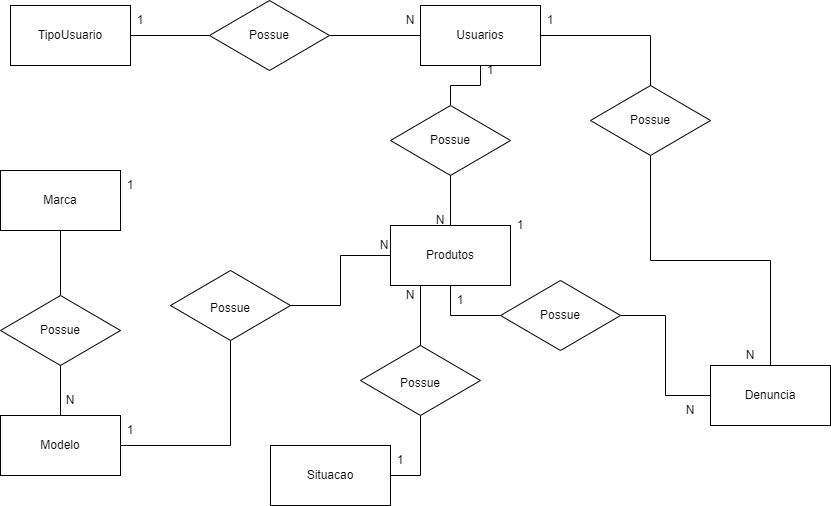

The diagram above was exported from draw.io. Its source (the exported page's mxGraphModel, read from the mxfile embedded in the PNG):
<mxGraphModel dx="1038" dy="579" grid="1" gridSize="10" guides="1" tooltips="1" connect="1" arrows="1" fold="1" page="1" pageScale="1" pageWidth="827" pageHeight="1169" math="0" shadow="0">
  <root>
    <mxCell id="0" />
    <mxCell id="1" parent="0" />
    <mxCell id="yWFwsQe8o_yuBHy5AmJu-6" style="edgeStyle=orthogonalEdgeStyle;rounded=0;orthogonalLoop=1;jettySize=auto;html=1;entryX=0;entryY=0.5;entryDx=0;entryDy=0;startArrow=none;startFill=0;endArrow=none;endFill=0;" edge="1" parent="1" source="yWFwsQe8o_yuBHy5AmJu-1" target="yWFwsQe8o_yuBHy5AmJu-3">
      <mxGeometry relative="1" as="geometry" />
    </mxCell>
    <mxCell id="yWFwsQe8o_yuBHy5AmJu-1" value="" style="rounded=0;whiteSpace=wrap;html=1;" vertex="1" parent="1">
      <mxGeometry x="40" y="80" width="120" height="60" as="geometry" />
    </mxCell>
    <mxCell id="yWFwsQe8o_yuBHy5AmJu-2" value="TipoUsuario" style="text;html=1;strokeColor=none;fillColor=none;align=center;verticalAlign=middle;whiteSpace=wrap;rounded=0;" vertex="1" parent="1">
      <mxGeometry x="70" y="95" width="60" height="30" as="geometry" />
    </mxCell>
    <mxCell id="yWFwsQe8o_yuBHy5AmJu-8" style="edgeStyle=orthogonalEdgeStyle;rounded=0;orthogonalLoop=1;jettySize=auto;html=1;entryX=0;entryY=0.5;entryDx=0;entryDy=0;startArrow=none;startFill=0;endArrow=none;endFill=0;" edge="1" parent="1" source="yWFwsQe8o_yuBHy5AmJu-3" target="yWFwsQe8o_yuBHy5AmJu-4">
      <mxGeometry relative="1" as="geometry" />
    </mxCell>
    <mxCell id="yWFwsQe8o_yuBHy5AmJu-3" value="" style="rhombus;whiteSpace=wrap;html=1;" vertex="1" parent="1">
      <mxGeometry x="239" y="75" width="120" height="70" as="geometry" />
    </mxCell>
    <mxCell id="ftLqgFcZDm_MGy4tvrMS-1" style="edgeStyle=orthogonalEdgeStyle;rounded=0;orthogonalLoop=1;jettySize=auto;html=1;startArrow=none;startFill=0;endArrow=none;endFill=0;" edge="1" parent="1" source="yWFwsQe8o_yuBHy5AmJu-4">
      <mxGeometry relative="1" as="geometry">
        <mxPoint x="680" y="160" as="targetPoint" />
      </mxGeometry>
    </mxCell>
    <mxCell id="Zp-0OMLX6Ey1ffIg2V-t-1" style="edgeStyle=orthogonalEdgeStyle;rounded=0;orthogonalLoop=1;jettySize=auto;html=1;startArrow=none;startFill=0;endArrow=none;endFill=0;" edge="1" parent="1" source="yWFwsQe8o_yuBHy5AmJu-4">
      <mxGeometry relative="1" as="geometry">
        <mxPoint x="480" y="180" as="targetPoint" />
      </mxGeometry>
    </mxCell>
    <mxCell id="yWFwsQe8o_yuBHy5AmJu-4" value="" style="rounded=0;whiteSpace=wrap;html=1;" vertex="1" parent="1">
      <mxGeometry x="450" y="80" width="120" height="60" as="geometry" />
    </mxCell>
    <mxCell id="yWFwsQe8o_yuBHy5AmJu-5" value="Usuarios" style="text;html=1;strokeColor=none;fillColor=none;align=center;verticalAlign=middle;whiteSpace=wrap;rounded=0;" vertex="1" parent="1">
      <mxGeometry x="480" y="95" width="60" height="30" as="geometry" />
    </mxCell>
    <mxCell id="yWFwsQe8o_yuBHy5AmJu-7" value="Possue" style="text;html=1;strokeColor=none;fillColor=none;align=center;verticalAlign=middle;whiteSpace=wrap;rounded=0;" vertex="1" parent="1">
      <mxGeometry x="269" y="95" width="60" height="30" as="geometry" />
    </mxCell>
    <mxCell id="yWFwsQe8o_yuBHy5AmJu-9" value="1" style="text;html=1;strokeColor=none;fillColor=none;align=center;verticalAlign=middle;whiteSpace=wrap;rounded=0;" vertex="1" parent="1">
      <mxGeometry x="140" y="80" width="60" height="30" as="geometry" />
    </mxCell>
    <mxCell id="yWFwsQe8o_yuBHy5AmJu-10" value="N" style="text;html=1;strokeColor=none;fillColor=none;align=center;verticalAlign=middle;whiteSpace=wrap;rounded=0;" vertex="1" parent="1">
      <mxGeometry x="410" y="80" width="60" height="30" as="geometry" />
    </mxCell>
    <mxCell id="ftLqgFcZDm_MGy4tvrMS-4" style="edgeStyle=orthogonalEdgeStyle;rounded=0;orthogonalLoop=1;jettySize=auto;html=1;startArrow=none;startFill=0;endArrow=none;endFill=0;entryX=0.5;entryY=0;entryDx=0;entryDy=0;" edge="1" parent="1" source="ftLqgFcZDm_MGy4tvrMS-2" target="ftLqgFcZDm_MGy4tvrMS-5">
      <mxGeometry relative="1" as="geometry">
        <mxPoint x="680" y="280" as="targetPoint" />
      </mxGeometry>
    </mxCell>
    <mxCell id="ftLqgFcZDm_MGy4tvrMS-2" value="" style="rhombus;whiteSpace=wrap;html=1;" vertex="1" parent="1">
      <mxGeometry x="620" y="160" width="120" height="70" as="geometry" />
    </mxCell>
    <mxCell id="ftLqgFcZDm_MGy4tvrMS-3" value="Possue" style="text;html=1;strokeColor=none;fillColor=none;align=center;verticalAlign=middle;whiteSpace=wrap;rounded=0;" vertex="1" parent="1">
      <mxGeometry x="650" y="180" width="60" height="30" as="geometry" />
    </mxCell>
    <mxCell id="ftLqgFcZDm_MGy4tvrMS-5" value="" style="rounded=0;whiteSpace=wrap;html=1;" vertex="1" parent="1">
      <mxGeometry x="740" y="440" width="120" height="60" as="geometry" />
    </mxCell>
    <mxCell id="ftLqgFcZDm_MGy4tvrMS-6" value="Denuncia" style="text;html=1;strokeColor=none;fillColor=none;align=center;verticalAlign=middle;whiteSpace=wrap;rounded=0;" vertex="1" parent="1">
      <mxGeometry x="770" y="455" width="60" height="30" as="geometry" />
    </mxCell>
    <mxCell id="ftLqgFcZDm_MGy4tvrMS-7" value="N" style="text;html=1;strokeColor=none;fillColor=none;align=center;verticalAlign=middle;whiteSpace=wrap;rounded=0;" vertex="1" parent="1">
      <mxGeometry x="750" y="415" width="60" height="30" as="geometry" />
    </mxCell>
    <mxCell id="ftLqgFcZDm_MGy4tvrMS-8" value="1" style="text;html=1;strokeColor=none;fillColor=none;align=center;verticalAlign=middle;whiteSpace=wrap;rounded=0;" vertex="1" parent="1">
      <mxGeometry x="550" y="80" width="60" height="30" as="geometry" />
    </mxCell>
    <mxCell id="Zp-0OMLX6Ey1ffIg2V-t-2" style="edgeStyle=orthogonalEdgeStyle;rounded=0;orthogonalLoop=1;jettySize=auto;html=1;startArrow=none;startFill=0;endArrow=none;endFill=0;" edge="1" parent="1" source="Zp-0OMLX6Ey1ffIg2V-t-3">
      <mxGeometry relative="1" as="geometry">
        <mxPoint x="480" y="300" as="targetPoint" />
      </mxGeometry>
    </mxCell>
    <mxCell id="Zp-0OMLX6Ey1ffIg2V-t-3" value="" style="rhombus;whiteSpace=wrap;html=1;" vertex="1" parent="1">
      <mxGeometry x="420" y="180" width="120" height="70" as="geometry" />
    </mxCell>
    <mxCell id="Zp-0OMLX6Ey1ffIg2V-t-4" value="Possue" style="text;html=1;strokeColor=none;fillColor=none;align=center;verticalAlign=middle;whiteSpace=wrap;rounded=0;" vertex="1" parent="1">
      <mxGeometry x="450" y="200" width="60" height="30" as="geometry" />
    </mxCell>
    <mxCell id="BZ_5_dxDCsxPksSbOUh1-12" style="edgeStyle=orthogonalEdgeStyle;rounded=0;orthogonalLoop=1;jettySize=auto;html=1;entryX=0;entryY=0.5;entryDx=0;entryDy=0;startArrow=none;startFill=0;endArrow=none;endFill=0;" edge="1" parent="1" source="Zp-0OMLX6Ey1ffIg2V-t-5" target="BZ_5_dxDCsxPksSbOUh1-10">
      <mxGeometry relative="1" as="geometry" />
    </mxCell>
    <mxCell id="Zp-0OMLX6Ey1ffIg2V-t-5" value="" style="rounded=0;whiteSpace=wrap;html=1;" vertex="1" parent="1">
      <mxGeometry x="420" y="300" width="120" height="60" as="geometry" />
    </mxCell>
    <mxCell id="Zp-0OMLX6Ey1ffIg2V-t-6" value="Produtos" style="text;html=1;strokeColor=none;fillColor=none;align=center;verticalAlign=middle;whiteSpace=wrap;rounded=0;" vertex="1" parent="1">
      <mxGeometry x="450" y="315" width="60" height="30" as="geometry" />
    </mxCell>
    <mxCell id="Zp-0OMLX6Ey1ffIg2V-t-7" value="N" style="text;html=1;strokeColor=none;fillColor=none;align=center;verticalAlign=middle;whiteSpace=wrap;rounded=0;" vertex="1" parent="1">
      <mxGeometry x="440" y="280" width="60" height="30" as="geometry" />
    </mxCell>
    <mxCell id="Zp-0OMLX6Ey1ffIg2V-t-8" value="1" style="text;html=1;strokeColor=none;fillColor=none;align=center;verticalAlign=middle;whiteSpace=wrap;rounded=0;" vertex="1" parent="1">
      <mxGeometry x="490" y="130" width="60" height="30" as="geometry" />
    </mxCell>
    <mxCell id="9h3d9XhSfCP0FD0N83yF-11" style="edgeStyle=orthogonalEdgeStyle;rounded=0;orthogonalLoop=1;jettySize=auto;html=1;entryX=0.5;entryY=0;entryDx=0;entryDy=0;startArrow=none;startFill=0;endArrow=none;endFill=0;" edge="1" parent="1" source="9h3d9XhSfCP0FD0N83yF-12" target="9h3d9XhSfCP0FD0N83yF-14">
      <mxGeometry relative="1" as="geometry" />
    </mxCell>
    <mxCell id="9h3d9XhSfCP0FD0N83yF-12" value="" style="rounded=0;whiteSpace=wrap;html=1;" vertex="1" parent="1">
      <mxGeometry x="30" y="245" width="120" height="60" as="geometry" />
    </mxCell>
    <mxCell id="9h3d9XhSfCP0FD0N83yF-13" value="Marca" style="text;html=1;strokeColor=none;fillColor=none;align=center;verticalAlign=middle;whiteSpace=wrap;rounded=0;" vertex="1" parent="1">
      <mxGeometry x="60" y="260" width="60" height="30" as="geometry" />
    </mxCell>
    <mxCell id="UyazB1478QbnByqgReU3-3" style="edgeStyle=orthogonalEdgeStyle;rounded=0;orthogonalLoop=1;jettySize=auto;html=1;entryX=0.5;entryY=0;entryDx=0;entryDy=0;startArrow=none;startFill=0;endArrow=none;endFill=0;" edge="1" parent="1" source="9h3d9XhSfCP0FD0N83yF-14" target="UyazB1478QbnByqgReU3-1">
      <mxGeometry relative="1" as="geometry" />
    </mxCell>
    <mxCell id="9h3d9XhSfCP0FD0N83yF-14" value="" style="rhombus;whiteSpace=wrap;html=1;" vertex="1" parent="1">
      <mxGeometry x="30" y="370" width="120" height="70" as="geometry" />
    </mxCell>
    <mxCell id="9h3d9XhSfCP0FD0N83yF-15" value="Possue" style="text;html=1;strokeColor=none;fillColor=none;align=center;verticalAlign=middle;whiteSpace=wrap;rounded=0;" vertex="1" parent="1">
      <mxGeometry x="60" y="390" width="60" height="30" as="geometry" />
    </mxCell>
    <mxCell id="9h3d9XhSfCP0FD0N83yF-16" value="1" style="text;html=1;strokeColor=none;fillColor=none;align=center;verticalAlign=middle;whiteSpace=wrap;rounded=0;" vertex="1" parent="1">
      <mxGeometry x="130" y="245" width="60" height="30" as="geometry" />
    </mxCell>
    <mxCell id="BZ_5_dxDCsxPksSbOUh1-1" style="edgeStyle=orthogonalEdgeStyle;rounded=0;orthogonalLoop=1;jettySize=auto;html=1;startArrow=none;startFill=0;endArrow=none;endFill=0;entryX=0.5;entryY=1;entryDx=0;entryDy=0;" edge="1" parent="1" source="UyazB1478QbnByqgReU3-1" target="BZ_5_dxDCsxPksSbOUh1-2">
      <mxGeometry relative="1" as="geometry">
        <mxPoint x="240" y="440" as="targetPoint" />
      </mxGeometry>
    </mxCell>
    <mxCell id="UyazB1478QbnByqgReU3-1" value="" style="rounded=0;whiteSpace=wrap;html=1;" vertex="1" parent="1">
      <mxGeometry x="30" y="490" width="120" height="60" as="geometry" />
    </mxCell>
    <mxCell id="UyazB1478QbnByqgReU3-2" value="Modelo" style="text;html=1;strokeColor=none;fillColor=none;align=center;verticalAlign=middle;whiteSpace=wrap;rounded=0;" vertex="1" parent="1">
      <mxGeometry x="60" y="505" width="60" height="30" as="geometry" />
    </mxCell>
    <mxCell id="UyazB1478QbnByqgReU3-4" value="N" style="text;html=1;strokeColor=none;fillColor=none;align=center;verticalAlign=middle;whiteSpace=wrap;rounded=0;" vertex="1" parent="1">
      <mxGeometry x="70" y="460" width="60" height="30" as="geometry" />
    </mxCell>
    <mxCell id="BZ_5_dxDCsxPksSbOUh1-2" value="" style="rhombus;whiteSpace=wrap;html=1;" vertex="1" parent="1">
      <mxGeometry x="200" y="345" width="120" height="70" as="geometry" />
    </mxCell>
    <mxCell id="BZ_5_dxDCsxPksSbOUh1-4" style="edgeStyle=orthogonalEdgeStyle;rounded=0;orthogonalLoop=1;jettySize=auto;html=1;entryX=0;entryY=0.5;entryDx=0;entryDy=0;startArrow=none;startFill=0;endArrow=none;endFill=0;exitX=1;exitY=0.5;exitDx=0;exitDy=0;" edge="1" parent="1" source="BZ_5_dxDCsxPksSbOUh1-2" target="Zp-0OMLX6Ey1ffIg2V-t-5">
      <mxGeometry relative="1" as="geometry">
        <mxPoint x="320" y="360" as="sourcePoint" />
      </mxGeometry>
    </mxCell>
    <mxCell id="BZ_5_dxDCsxPksSbOUh1-3" value="Possue" style="text;html=1;strokeColor=none;fillColor=none;align=center;verticalAlign=middle;whiteSpace=wrap;rounded=0;" vertex="1" parent="1">
      <mxGeometry x="230" y="370" width="60" height="25" as="geometry" />
    </mxCell>
    <mxCell id="BZ_5_dxDCsxPksSbOUh1-5" value="1" style="text;html=1;strokeColor=none;fillColor=none;align=center;verticalAlign=middle;whiteSpace=wrap;rounded=0;" vertex="1" parent="1">
      <mxGeometry x="130" y="490" width="60" height="30" as="geometry" />
    </mxCell>
    <mxCell id="BZ_5_dxDCsxPksSbOUh1-6" value="N" style="text;html=1;strokeColor=none;fillColor=none;align=center;verticalAlign=middle;whiteSpace=wrap;rounded=0;" vertex="1" parent="1">
      <mxGeometry x="384" y="305" width="60" height="30" as="geometry" />
    </mxCell>
    <mxCell id="BZ_5_dxDCsxPksSbOUh1-8" value="1" style="text;html=1;strokeColor=none;fillColor=none;align=center;verticalAlign=middle;whiteSpace=wrap;rounded=0;" vertex="1" parent="1">
      <mxGeometry x="520" y="285" width="60" height="30" as="geometry" />
    </mxCell>
    <mxCell id="BZ_5_dxDCsxPksSbOUh1-9" value="N" style="text;html=1;strokeColor=none;fillColor=none;align=center;verticalAlign=middle;whiteSpace=wrap;rounded=0;" vertex="1" parent="1">
      <mxGeometry x="690" y="470" width="60" height="30" as="geometry" />
    </mxCell>
    <mxCell id="BZ_5_dxDCsxPksSbOUh1-14" style="edgeStyle=orthogonalEdgeStyle;rounded=0;orthogonalLoop=1;jettySize=auto;html=1;entryX=0;entryY=0.5;entryDx=0;entryDy=0;startArrow=none;startFill=0;endArrow=none;endFill=0;" edge="1" parent="1" source="BZ_5_dxDCsxPksSbOUh1-10" target="ftLqgFcZDm_MGy4tvrMS-5">
      <mxGeometry relative="1" as="geometry" />
    </mxCell>
    <mxCell id="BZ_5_dxDCsxPksSbOUh1-10" value="" style="rhombus;whiteSpace=wrap;html=1;" vertex="1" parent="1">
      <mxGeometry x="530" y="355" width="120" height="70" as="geometry" />
    </mxCell>
    <mxCell id="BZ_5_dxDCsxPksSbOUh1-11" value="Possue" style="text;html=1;strokeColor=none;fillColor=none;align=center;verticalAlign=middle;whiteSpace=wrap;rounded=0;" vertex="1" parent="1">
      <mxGeometry x="560" y="375" width="60" height="30" as="geometry" />
    </mxCell>
    <mxCell id="BZ_5_dxDCsxPksSbOUh1-15" value="1" style="text;html=1;strokeColor=none;fillColor=none;align=center;verticalAlign=middle;whiteSpace=wrap;rounded=0;" vertex="1" parent="1">
      <mxGeometry x="460" y="360" width="60" height="30" as="geometry" />
    </mxCell>
    <mxCell id="LmIvHIavlXnjhdFfzV71-5" style="edgeStyle=orthogonalEdgeStyle;rounded=0;orthogonalLoop=1;jettySize=auto;html=1;startArrow=none;startFill=0;endArrow=none;endFill=0;" edge="1" parent="1" source="LmIvHIavlXnjhdFfzV71-1">
      <mxGeometry relative="1" as="geometry">
        <mxPoint x="450" y="490" as="targetPoint" />
      </mxGeometry>
    </mxCell>
    <mxCell id="LmIvHIavlXnjhdFfzV71-1" value="" style="rounded=0;whiteSpace=wrap;html=1;" vertex="1" parent="1">
      <mxGeometry x="300" y="520" width="120" height="60" as="geometry" />
    </mxCell>
    <mxCell id="LmIvHIavlXnjhdFfzV71-2" value="Situacao" style="text;html=1;strokeColor=none;fillColor=none;align=center;verticalAlign=middle;whiteSpace=wrap;rounded=0;" vertex="1" parent="1">
      <mxGeometry x="330" y="535" width="60" height="30" as="geometry" />
    </mxCell>
    <mxCell id="LmIvHIavlXnjhdFfzV71-4" value="1" style="text;html=1;strokeColor=none;fillColor=none;align=center;verticalAlign=middle;whiteSpace=wrap;rounded=0;" vertex="1" parent="1">
      <mxGeometry x="400" y="520" width="60" height="30" as="geometry" />
    </mxCell>
    <mxCell id="LmIvHIavlXnjhdFfzV71-8" style="edgeStyle=orthogonalEdgeStyle;rounded=0;orthogonalLoop=1;jettySize=auto;html=1;exitX=0.5;exitY=0;exitDx=0;exitDy=0;entryX=0.25;entryY=1;entryDx=0;entryDy=0;startArrow=none;startFill=0;endArrow=none;endFill=0;" edge="1" parent="1" source="LmIvHIavlXnjhdFfzV71-6" target="Zp-0OMLX6Ey1ffIg2V-t-5">
      <mxGeometry relative="1" as="geometry" />
    </mxCell>
    <mxCell id="LmIvHIavlXnjhdFfzV71-6" value="" style="rhombus;whiteSpace=wrap;html=1;" vertex="1" parent="1">
      <mxGeometry x="390" y="420" width="120" height="70" as="geometry" />
    </mxCell>
    <mxCell id="LmIvHIavlXnjhdFfzV71-7" value="Possue" style="text;html=1;strokeColor=none;fillColor=none;align=center;verticalAlign=middle;whiteSpace=wrap;rounded=0;" vertex="1" parent="1">
      <mxGeometry x="420" y="445" width="60" height="25" as="geometry" />
    </mxCell>
    <mxCell id="LmIvHIavlXnjhdFfzV71-9" value="N" style="text;html=1;strokeColor=none;fillColor=none;align=center;verticalAlign=middle;whiteSpace=wrap;rounded=0;" vertex="1" parent="1">
      <mxGeometry x="410" y="355" width="60" height="30" as="geometry" />
    </mxCell>
  </root>
</mxGraphModel>